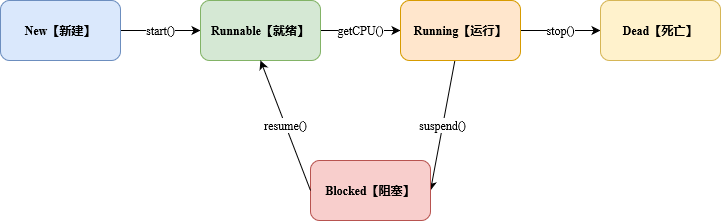

The diagram above was exported from draw.io. Its source (the exported page's mxGraphModel, read from the mxfile embedded in the PNG):
<mxGraphModel dx="1050" dy="530" grid="1" gridSize="10" guides="1" tooltips="1" connect="1" arrows="1" fold="1" page="1" pageScale="1" pageWidth="827" pageHeight="1169" math="0" shadow="0">
  <root>
    <mxCell id="0" />
    <mxCell id="1" parent="0" />
    <mxCell id="MrzKKghdEeBMD7XM4Sxi-3" value="start()" style="edgeStyle=orthogonalEdgeStyle;rounded=0;orthogonalLoop=1;jettySize=auto;html=1;fontSize=12;fontFamily=Times New Roman;" edge="1" parent="1" source="MrzKKghdEeBMD7XM4Sxi-1" target="MrzKKghdEeBMD7XM4Sxi-2">
      <mxGeometry relative="1" as="geometry" />
    </mxCell>
    <mxCell id="MrzKKghdEeBMD7XM4Sxi-1" value="New【新建】" style="rounded=1;whiteSpace=wrap;html=1;fillColor=#dae8fc;strokeColor=#6c8ebf;fontSize=12;fontFamily=Times New Roman;fontStyle=1" vertex="1" parent="1">
      <mxGeometry x="150" y="130" width="120" height="60" as="geometry" />
    </mxCell>
    <mxCell id="MrzKKghdEeBMD7XM4Sxi-5" value="getCPU()" style="edgeStyle=orthogonalEdgeStyle;rounded=0;orthogonalLoop=1;jettySize=auto;html=1;fontSize=12;fontFamily=Times New Roman;" edge="1" parent="1" source="MrzKKghdEeBMD7XM4Sxi-2" target="MrzKKghdEeBMD7XM4Sxi-4">
      <mxGeometry relative="1" as="geometry" />
    </mxCell>
    <mxCell id="MrzKKghdEeBMD7XM4Sxi-2" value="Runnable【就绪】" style="whiteSpace=wrap;html=1;rounded=1;fillColor=#d5e8d4;strokeColor=#82b366;fontSize=12;fontFamily=Times New Roman;fontStyle=1" vertex="1" parent="1">
      <mxGeometry x="350" y="130" width="120" height="60" as="geometry" />
    </mxCell>
    <mxCell id="MrzKKghdEeBMD7XM4Sxi-7" value="stop()" style="edgeStyle=orthogonalEdgeStyle;rounded=0;orthogonalLoop=1;jettySize=auto;html=1;fontSize=12;fontFamily=Times New Roman;" edge="1" parent="1" source="MrzKKghdEeBMD7XM4Sxi-4" target="MrzKKghdEeBMD7XM4Sxi-6">
      <mxGeometry relative="1" as="geometry" />
    </mxCell>
    <mxCell id="MrzKKghdEeBMD7XM4Sxi-9" value="suspend()" style="rounded=0;orthogonalLoop=1;jettySize=auto;html=1;entryX=1;entryY=0.5;entryDx=0;entryDy=0;fontSize=12;fontFamily=Times New Roman;" edge="1" parent="1" source="MrzKKghdEeBMD7XM4Sxi-4" target="MrzKKghdEeBMD7XM4Sxi-8">
      <mxGeometry relative="1" as="geometry" />
    </mxCell>
    <mxCell id="MrzKKghdEeBMD7XM4Sxi-4" value="Running【运行】" style="whiteSpace=wrap;html=1;rounded=1;fillColor=#ffe6cc;strokeColor=#d79b00;fontSize=12;fontFamily=Times New Roman;fontStyle=1" vertex="1" parent="1">
      <mxGeometry x="550" y="130" width="120" height="60" as="geometry" />
    </mxCell>
    <mxCell id="MrzKKghdEeBMD7XM4Sxi-6" value="Dead【死亡】" style="whiteSpace=wrap;html=1;rounded=1;fillColor=#fff2cc;strokeColor=#d6b656;fontSize=12;fontFamily=Times New Roman;fontStyle=1" vertex="1" parent="1">
      <mxGeometry x="750" y="130" width="120" height="60" as="geometry" />
    </mxCell>
    <mxCell id="MrzKKghdEeBMD7XM4Sxi-8" value="Blocked【阻塞】" style="whiteSpace=wrap;html=1;rounded=1;fillColor=#f8cecc;strokeColor=#b85450;fontSize=12;fontFamily=Times New Roman;fontStyle=1" vertex="1" parent="1">
      <mxGeometry x="460" y="290" width="120" height="60" as="geometry" />
    </mxCell>
    <mxCell id="MrzKKghdEeBMD7XM4Sxi-10" value="resume()" style="endArrow=classic;html=1;rounded=0;exitX=0;exitY=0.5;exitDx=0;exitDy=0;entryX=0.5;entryY=1;entryDx=0;entryDy=0;fontSize=12;fontFamily=Times New Roman;" edge="1" parent="1" source="MrzKKghdEeBMD7XM4Sxi-8" target="MrzKKghdEeBMD7XM4Sxi-2">
      <mxGeometry width="50" height="50" relative="1" as="geometry">
        <mxPoint x="280" y="330" as="sourcePoint" />
        <mxPoint x="340" y="280" as="targetPoint" />
      </mxGeometry>
    </mxCell>
  </root>
</mxGraphModel>